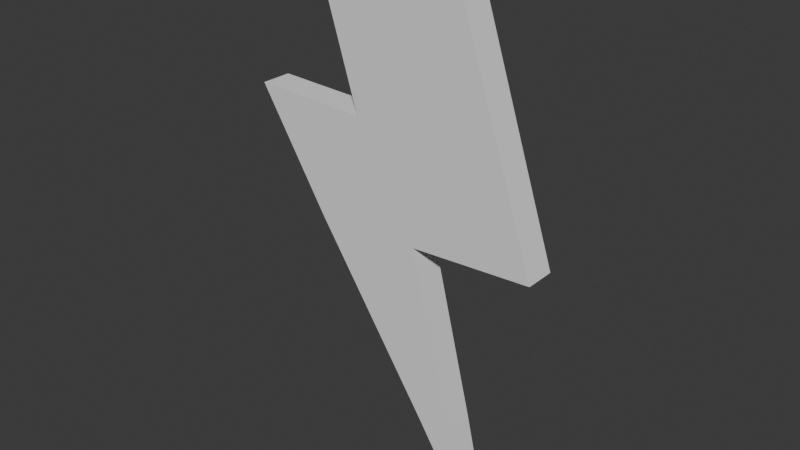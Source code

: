 # Source: lightning.blend  (saved by Blender 4.0.36; exported with 4.5.12 LTS)
import bpy
from mathutils import Matrix  # noqa: F401  (used for matrix-valued properties, if any)

bpy.ops.wm.read_factory_settings(use_empty=True)
scene = bpy.context.scene
scene.name = 'Scene'

# ---- collections
col_collection = bpy.data.collections.new('Collection'); scene.collection.children.link(col_collection)

# ---- world
world_world = bpy.data.worlds.new('World'); scene.world = world_world
world_world.use_nodes = True; world_world.node_tree.nodes.clear()
_N = world_world.node_tree.nodes; _L = world_world.node_tree.links
n0 = _N.new('ShaderNodeOutputWorld'); n0.name = 'World Output'; n0.location = (300, 300)
n1 = _N.new('ShaderNodeBackground'); n1.name = 'Background'; n1.location = (10, 300)
n1.inputs[0].default_value = (0.05088, 0.05088, 0.05088, 1.0)
_L.new(n1.outputs[0], n0.inputs[0])
n0.is_active_output = True
world_world.color = (0.05088, 0.05088, 0.05088)
world_world.use_sun_shadow = False
world_world.sun_shadow_jitter_overblur = 0.0

# ---- meshes
me_plane = bpy.data.meshes.new('Plane')
me_plane.from_pydata([(-1.197, -1.093, 8.714e-09), (1.162, -5.729, -2.98e-08), (-1.179, 6.608, 3.509e-08), (1.178, 2.222, -4.854e-09), (1.216, 0.672, -9.055e-09), (1.227, 6.261, 8.484e-09), (2.776, -1.608, -9.016e-08), (2.78, 0.2011, -8.449e-08), (3.494, -2.566, -1.271e-07), (3.494, -2.486, -1.269e-07), (0.2679, 3.903, 5.079e-08), (0.2279, 9.893, 6.034e-08), (-1.179, 6.608, 0.1375), (-1.197, -1.093, 0.1375), (1.162, -5.729, 0.1375), (1.178, 2.222, 0.1375), (1.216, 0.672, 0.1375), (1.227, 6.261, 0.1375), (2.776, -1.608, 0.1375), (2.78, 0.2011, 0.1375), (3.494, -2.566, 0.1375), (3.494, -2.486, 0.1375), (0.2279, 9.893, 0.1375), (0.2679, 3.903, 0.1375)], [], [(0, 2, 3, 1), (3, 5, 4, 1), (5, 7, 6, 4), (7, 9, 8, 6), (3, 10, 11, 5), (13, 14, 15, 12), (15, 14, 16, 17), (17, 16, 18, 19), (19, 18, 20, 21), (15, 17, 22, 23), (5, 11, 22, 17), (6, 8, 20, 18), (4, 6, 18, 16), (1, 4, 16, 14), (11, 10, 23, 22), (3, 2, 12, 15), (8, 9, 21, 20), (2, 0, 13, 12), (10, 3, 15, 23), (9, 7, 19, 21), (0, 1, 14, 13), (7, 5, 17, 19)])
_uv = me_plane.uv_layers.new(name='UVMap')
_uv.uv.foreach_set('vector', [0.0, 0.0, 0.0, 1.0, 1.0, 1.0, 1.0, 0.0, 1.0, 1.0, 1.0, 1.0, 1.0, 0.0, 1.0, 0.0, 1.0, 1.0, 1.0, 1.0, 1.0, 0.0, 1.0, 0.0, 1.0, 1.0, 1.0, 1.0, 1.0, 0.0, 1.0, 0.0, 1.0, 1.0, 1.0, 1.0, 1.0, 1.0, 1.0, 1.0, 0.0, 0.0, 1.0, 0.0, 1.0, 1.0, 0.0, 1.0, 1.0, 1.0, 1.0, 0.0, 1.0, 0.0, 1.0, 1.0, 1.0, 1.0, 1.0, 0.0, 1.0, 0.0, 1.0, 1.0, 1.0, 1.0, 1.0, 0.0, 1.0, 0.0, 1.0, 1.0, 1.0, 1.0, 1.0, 1.0, 1.0, 1.0, 1.0, 1.0, 1.0, 1.0, 1.0, 1.0, 1.0, 1.0, 1.0, 1.0, 1.0, 0.0, 1.0, 0.0, 1.0, 0.0, 1.0, 0.0, 1.0, 0.0, 1.0, 0.0, 1.0, 0.0, 1.0, 0.0, 1.0, 0.0, 1.0, 0.0, 1.0, 0.0, 1.0, 0.0, 1.0, 1.0, 1.0, 1.0, 1.0, 1.0, 1.0, 1.0, 1.0, 1.0, 0.0, 1.0, 0.0, 1.0, 1.0, 1.0, 1.0, 0.0, 1.0, 1.0, 1.0, 1.0, 1.0, 0.0, 0.0, 1.0, 0.0, 0.0, 0.0, 0.0, 0.0, 1.0, 1.0, 1.0, 1.0, 1.0, 1.0, 1.0, 1.0, 1.0, 1.0, 1.0, 1.0, 1.0, 1.0, 1.0, 1.0, 1.0, 0.0, 0.0, 1.0, 0.0, 1.0, 0.0, 0.0, 0.0, 1.0, 1.0, 1.0, 1.0, 1.0, 1.0, 1.0, 1.0])
me_plane.update()

# ---- objects
ob_plane = bpy.data.objects.new('Plane', me_plane)

# ---- transforms, parenting, visibility, modifiers, constraints
ob_plane.location = (0.8048, 0.0, 0.405)
ob_plane.rotation_euler = (0.0, 1.571, 1.571)
ob_plane.scale = (0.5069, 0.08514, 1.0)

# ---- collection membership
col_collection.objects.link(ob_plane)

# ---- scene / render settings (as saved in the file)
scene.frame_start = 1; scene.frame_end = 250; scene.frame_set(1)
scene.render.engine = 'BLENDER_EEVEE_NEXT'
scene.cycles.sampling_pattern = 'TABULATED_SOBOL'
bpy.context.view_layer.update()

# ---- added for rendering (the .blend has no active camera and no usable light): camera, sun
cam_auto = bpy.data.cameras.new('AutoCamera')
cam_auto.lens = 50.0
cam_auto.sensor_width = 36.0
cam_auto.clip_end = 1000.0
ob_auto_camera = bpy.data.objects.new('AutoCamera', cam_auto)
scene.collection.objects.link(ob_auto_camera)
ob_auto_camera.location = (3.15186, -2.96046, 1.84225)
ob_auto_camera.rotation_euler = (1.09748, -7.21219e-08, 0.694738)
scene.camera = ob_auto_camera
light_auto_sun = bpy.data.lights.new('AutoSun', 'SUN')
light_auto_sun.energy = 3.0
light_auto_sun.angle = 0.0523599
ob_auto_sun = bpy.data.objects.new('AutoSun', light_auto_sun)
scene.collection.objects.link(ob_auto_sun)
ob_auto_sun.rotation_euler = (0.872665, 0.174533, 0.523599)
bpy.context.view_layer.update()
